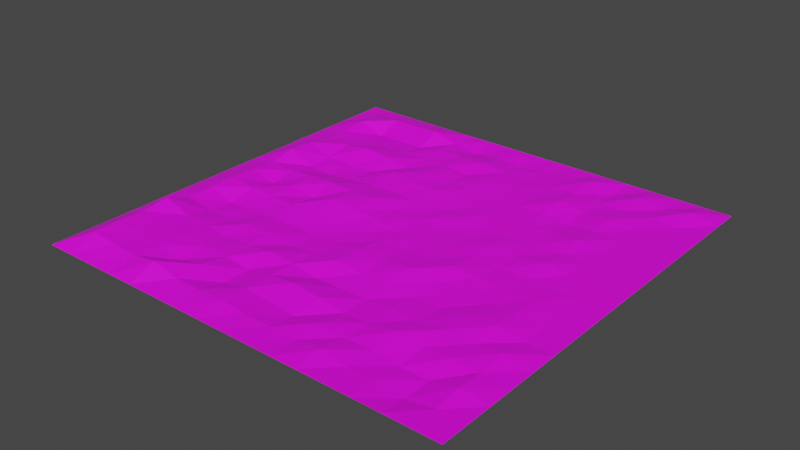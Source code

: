 # Source: GraveyardGround.blend  (saved by Blender 2.91.10; exported with 4.5.12 LTS)
import bpy
from mathutils import Matrix  # noqa: F401  (used for matrix-valued properties, if any)

bpy.ops.wm.read_factory_settings(use_empty=True)
scene = bpy.context.scene
scene.name = 'Scene'

# ---- collections
col_collection = bpy.data.collections.new('Collection'); scene.collection.children.link(col_collection)

# ---- images (referenced by path relative to the original .blend; pixels are not part of the script)
import os
ASSET_DIR = os.environ.get("B2B_ASSET_DIR", "")  # directory of the original .blend (textures are referenced by path, not embedded)
HERE = os.path.dirname(os.path.abspath(__file__))  # packed textures are extracted next to this script under _unpacked/

def load_image(name, relpath, width, height, colorspace="sRGB"):
    """Load a texture the original file referenced (path relative to the .blend, or extracted next to this script)."""
    p = next((c for c in (os.path.join(HERE, relpath), os.path.join(ASSET_DIR, relpath)) if relpath and os.path.exists(c)), "")
    if p:
        img = bpy.data.images.load(p, check_existing=True)
        img.name = name
    else:  # same state as the original file: an image datablock whose file is absent (Cycles renders it pink)
        img = bpy.data.images.new(name, width, height)
        img.source = "FILE"
        img.filepath = "//" + (relpath or name)
    img.colorspace_settings.name = colorspace
    return img
img_graveyardtexture = load_image('GraveyardTexture', 'GraveyardTexture.png', 1024, 1024, 'sRGB')

# ---- materials (node trees are filled in below, after node groups)
mat_material_001 = bpy.data.materials.new('Material.001')
mat_material_001.use_transparent_shadow = False

# ---- material node trees
mat_material_001.use_nodes = True; mat_material_001.node_tree.nodes.clear()
_N = mat_material_001.node_tree.nodes; _L = mat_material_001.node_tree.links
n0 = _N.new('ShaderNodeBsdfPrincipled'); n0.name = 'Principled BSDF'; n0.location = (10, 300)
n0.distribution = 'GGX'
n0.subsurface_method = 'BURLEY'
n0.inputs[3].default_value = 1.45
n0.inputs[27].default_value = (0.0, 0.0, 0.0, 1.0)
n0.inputs[28].default_value = 1.0
n1 = _N.new('ShaderNodeOutputMaterial'); n1.name = 'Material Output'; n1.location = (300, 300)
n2 = _N.new('ShaderNodeTexImage'); n2.name = 'Image Texture'; n2.location = (-417, 343)
n2.image = img_graveyardtexture
_L.new(n0.outputs[0], n1.inputs[0])
_L.new(n2.outputs[0], n0.inputs[0])
n1.is_active_output = True

# ---- world
world_world = bpy.data.worlds.new('World'); scene.world = world_world
world_world.use_nodes = True; world_world.node_tree.nodes.clear()
_N = world_world.node_tree.nodes; _L = world_world.node_tree.links
n0 = _N.new('ShaderNodeOutputWorld'); n0.name = 'World Output'; n0.location = (300, 300)
n1 = _N.new('ShaderNodeBackground'); n1.name = 'Background'; n1.location = (10, 300)
n1.inputs[0].default_value = (0.05088, 0.05088, 0.05088, 1.0)
_L.new(n1.outputs[0], n0.inputs[0])
n0.is_active_output = True
world_world.color = (0.05088, 0.05088, 0.05088)
world_world.use_sun_shadow = False
world_world.sun_shadow_jitter_overblur = 0.0

# ---- meshes
me_plane = bpy.data.meshes.new('Plane')
me_plane.from_pydata([(-1.0, -1.0, 0.0), (1.0, -1.0, 0.0), (-1.0, 1.0, 0.0), (1.0, 1.0, 0.0), (-1.0, 0.0, 0.0), (0.0, -1.0, 0.0), (1.0, 0.0, 0.0), (0.0, 1.0, 0.0), (0.0, 0.0, -0.001979), (-1.0, -0.5, 0.0), (0.5, -1.0, 0.0), (1.0, 0.5, 0.0), (-0.5, 1.0, 0.0), (-1.0, 0.5, 0.0), (-0.5, -1.0, 0.0), (1.0, -0.5, 0.0), (0.5, 1.0, 0.0), (0.0, 0.5, 0.004318), (0.0, -0.5, -0.01016), (-0.5, 0.0, -0.006153), (0.5, 0.0, 0.0), (0.5, -0.5, 0.0), (-0.5, -0.5, 0.0), (-0.5, 0.5, 0.02105), (0.5, 0.5, -0.01032), (-1.0, -0.75, 0.0), (0.75, -1.0, 0.0), (1.0, 0.75, 0.0), (-0.75, 1.0, 0.0), (-1.0, 0.25, 0.0), (-0.25, -1.0, 0.0), (1.0, -0.25, 0.0), (0.25, 1.0, 0.0), (0.0, 0.75, 0.0), (0.0, -0.25, 0.0138), (-0.75, 0.0, -0.008469), (0.25, 0.0, 0.004038), (-1.0, -0.25, 0.0), (0.25, -1.0, 0.0), (1.0, 0.25, 0.0), (-0.25, 1.0, 0.0), (-1.0, 0.75, 0.0), (-0.75, -1.0, 0.0), (1.0, -0.75, 0.0), (0.75, 1.0, 0.0), (0.0, 0.25, -0.004883), (0.0, -0.75, 0.0), (-0.25, 0.0, 0.02003), (0.75, 0.0, 0.0), (0.5, -0.25, 0.0), (0.5, -0.75, 0.0), (0.25, -0.5, -0.009886), (0.75, -0.5, 0.006612), (-0.5, -0.25, 0.0), (-0.5, -0.75, 0.0), (-0.75, -0.5, 0.0223), (-0.25, -0.5, 0.021), (-0.5, 0.75, -0.01236), (-0.5, 0.25, -0.009613), (-0.75, 0.5, 0.01734), (-0.25, 0.5, 0.02111), (0.5, 0.75, 0.0), (0.5, 0.25, 0.0), (0.25, 0.5, 0.0), (0.75, 0.5, 0.0), (0.75, 0.25, 0.0), (0.25, 0.25, 0.0), (0.25, 0.75, 0.0), (-0.25, 0.25, 0.005808), (-0.75, 0.25, -0.01065), (-0.75, 0.75, -0.0163), (-0.25, -0.75, -0.009725), (-0.75, -0.75, 0.0367), (-0.75, -0.25, -0.01567), (0.75, -0.75, -0.01327), (0.25, -0.75, 0.01065), (0.25, -0.25, 0.01484), (0.75, -0.25, 0.01255), (-0.25, -0.25, -0.008597), (-0.25, 0.75, 0.007237), (0.75, 0.75, 0.0094), (-1.0, -0.875, 0.0), (0.875, -1.0, 0.0), (1.0, 0.875, 0.0), (-0.875, 1.0, 0.0), (-1.0, 0.125, 0.0), (-0.125, -1.0, 0.0), (1.0, -0.125, 0.0), (0.125, 1.0, 0.0), (0.0, 0.875, -0.01492), (0.0, -0.125, 0.002135), (-0.875, 0.0, 0.02564), (0.125, 0.0, -0.0008822), (-1.0, -0.375, 0.0), (0.375, -1.0, 0.0), (1.0, 0.375, 0.0), (-0.375, 1.0, 0.0), (-1.0, 0.625, 0.0), (-0.625, -1.0, 0.0), (1.0, -0.625, 0.0), (0.625, 1.0, 0.0), (0.0, 0.375, -1.83e-05), (0.0, -0.625, 0.02604), (-0.375, 0.0, 0.02858), (0.625, 0.0, 0.0), (0.5, -0.125, 0.006692), (0.5, -0.625, 0.01614), (0.125, -0.5, -0.009031), (0.625, -0.5, 0.01215), (-0.5, -0.125, 0.01137), (-0.5, -0.625, 0.01056), (-0.875, -0.5, 0.0673), (-0.375, -0.5, 0.006066), (-0.5, 0.875, 0.03248), (-0.5, 0.375, -0.009283), (-0.875, 0.5, 0.01914), (-0.375, 0.5, 0.0008031), (0.5, 0.875, -0.008432), (0.5, 0.375, 0.0), (0.125, 0.5, 0.0), (0.625, 0.5, 0.0), (-1.0, -0.625, 0.0), (0.625, -1.0, 0.0), (1.0, 0.625, 0.0), (-0.625, 1.0, 0.0), (-1.0, 0.375, 0.0), (-0.375, -1.0, 0.0), (1.0, -0.375, 0.0), (0.375, 1.0, 0.0), (0.0, 0.625, 0.005834), (0.0, -0.375, 0.01705), (-0.625, 0.0, 0.0183), (0.375, 0.0, 0.00524), (-1.0, -0.125, 0.0), (0.125, -1.0, 0.0), (1.0, 0.125, 0.0), (-0.125, 1.0, 0.0), (-1.0, 0.875, 0.0), (-0.875, -1.0, 0.0), (1.0, -0.875, 0.0), (0.875, 1.0, 0.0), (0.0, 0.125, 0.001182), (0.0, -0.875, 0.01085), (-0.125, 0.0, 0.00833), (0.875, 0.0, 0.0), (0.5, -0.375, -0.006574), (0.5, -0.875, -0.001012), (0.375, -0.5, 0.0), (0.875, -0.5, 0.01931), (-0.5, -0.375, 0.01301), (-0.5, -0.875, 0.04897), (-0.625, -0.5, 0.01048), (-0.125, -0.5, 0.01022), (-0.5, 0.625, 0.0), (-0.5, 0.125, 0.0217), (-0.625, 0.5, 0.03218), (-0.125, 0.5, 0.002415), (0.5, 0.625, 0.0), (0.5, 0.125, 0.0), (0.375, 0.5, 0.0), (0.875, 0.5, 0.0), (0.75, 0.375, 0.0), (0.75, 0.125, 0.0), (0.625, 0.25, 0.0), (0.875, 0.25, 0.0), (0.25, 0.375, 0.0), (0.25, 0.125, 0.0), (0.125, 0.25, 0.008582), (0.375, 0.25, 0.0), (0.25, 0.875, 0.0), (0.25, 0.625, 0.0), (0.125, 0.75, -0.007569), (0.375, 0.75, 0.006587), (-0.25, 0.375, 0.02022), (-0.25, 0.125, 0.02542), (-0.375, 0.25, 0.007722), (-0.125, 0.25, 0.004959), (-0.75, 0.375, -0.00414), (-0.75, 0.125, 0.01116), (-0.875, 0.25, 0.04325), (-0.625, 0.25, -0.01985), (-0.75, 0.875, 0.02758), (-0.75, 0.625, 0.0), (-0.875, 0.75, 0.03064), (-0.625, 0.75, -0.01216), (-0.25, -0.625, -0.008511), (-0.25, -0.875, 0.01728), (-0.375, -0.75, 0.02613), (-0.125, -0.75, 0.01422), (-0.75, -0.625, 0.02924), (-0.75, -0.875, 0.0373), (-0.875, -0.75, 0.0548), (-0.625, -0.75, 0.02467), (-0.75, -0.125, 0.0156), (-0.75, -0.375, -0.006939), (-0.8857, -0.2498, 0.02255), (-0.625, -0.25, -0.008979), (0.75, -0.625, 0.01234), (0.75, -0.875, -0.0173), (0.625, -0.75, -0.0123), (0.875, -0.75, 0.01652), (0.25, -0.625, -0.008604), (0.25, -0.875, 0.0), (0.125, -0.75, -0.01119), (0.375, -0.75, 0.0), (0.25, -0.125, 0.005092), (0.25, -0.375, 0.0), (0.125, -0.25, 0.004727), (0.375, -0.25, 0.0), (0.75, -0.125, 0.008144), (0.75, -0.375, 0.02036), (0.625, -0.25, 0.0), (0.875, -0.25, 0.0), (-0.25, -0.125, 0.0), (-0.25, -0.375, -0.005104), (-0.375, -0.25, -0.005582), (-0.125, -0.25, -0.002347), (-0.25, 0.875, -0.01986), (-0.25, 0.625, 0.008836), (-0.375, 0.75, 0.01428), (-0.125, 0.75, 0.01381), (0.75, 0.875, 0.0), (0.75, 0.625, 0.0), (0.625, 0.75, 0.0), (0.875, 0.75, 0.0), (0.875, 0.625, 0.0), (0.625, 0.625, 0.011), (0.625, 0.875, 0.01761), (-0.125, 0.625, -0.005036), (-0.375, 0.625, 0.006073), (-0.375, 0.875, -0.001031), (-0.125, -0.375, 0.0), (-0.375, -0.375, 0.009614), (-0.375, -0.125, 0.007569), (0.875, -0.375, 0.0), (0.625, -0.375, 0.01245), (0.625, -0.125, 0.003782), (0.375, -0.375, -0.009146), (0.125, -0.375, 0.0), (0.125, -0.125, -0.003418), (0.375, -0.875, 0.01682), (0.125, -0.875, 0.005133), (0.125, -0.625, 0.01293), (0.875, -0.875, 0.0), (0.625, -0.875, -0.002109), (0.625, -0.625, 0.0), (-0.625, -0.375, -0.006482), (-0.8833, -0.3748, 0.01756), (-0.875, -0.125, 0.03117), (-0.625, -0.875, 0.03089), (-0.875, -0.875, 0.05182), (-0.875, -0.625, 0.04869), (-0.125, -0.875, 0.02079), (-0.375, -0.875, 0.01864), (-0.375, -0.625, 0.007843), (-0.625, 0.625, 0.0), (-0.875, 0.625, 0.01315), (-0.875, 0.875, 0.01352), (-0.625, 0.125, 0.02082), (-0.875, 0.125, 0.01869), (-0.8779, 0.3737, 0.03676), (-0.125, 0.125, 0.002442), (-0.375, 0.125, 0.02289), (-0.375, 0.375, 0.02152), (0.375, 0.625, 0.01771), (0.125, 0.625, 0.0), (0.125, 0.875, -0.008083), (0.375, 0.125, 0.008489), (0.125, 0.125, -0.001425), (0.125, 0.375, 0.0), (0.875, 0.125, 0.0), (0.625, 0.125, 0.01363), (0.625, 0.375, 0.01251), (0.875, 0.375, 0.0), (0.375, 0.375, 0.0), (0.375, 0.875, 0.02026), (-0.125, 0.375, 0.01235), (-0.625, 0.375, -0.008492), (-0.625, 0.875, 0.02687), (-0.125, -0.625, 0.01466), (-0.625, -0.625, 0.02242), (-0.625, -0.125, 0.01107), (0.875, -0.625, 0.009696), (0.375, -0.625, 0.0), (0.375, -0.125, 0.01804), (0.875, -0.125, 0.0), (-0.125, -0.125, -0.001927), (-0.125, 0.875, -0.007821), (0.875, 0.875, 0.02448)], [], [(288, 83, 3, 140), (287, 89, 7, 136), (286, 90, 8, 143), (285, 87, 6, 144), (284, 105, 20, 132), (283, 106, 21, 147), (282, 99, 15, 148), (281, 109, 19, 131), (280, 110, 22, 151), (279, 102, 18, 152), (278, 113, 12, 124), (277, 114, 23, 155), (276, 101, 17, 156), (275, 117, 16, 128), (274, 118, 24, 159), (273, 95, 11, 160), (272, 161, 64, 120), (271, 162, 65, 163), (270, 135, 39, 164), (269, 165, 63, 119), (268, 166, 66, 167), (267, 158, 62, 168), (266, 169, 32, 88), (265, 170, 67, 171), (264, 157, 61, 172), (263, 173, 60, 116), (262, 174, 68, 175), (261, 141, 45, 176), (260, 177, 59, 115), (259, 178, 69, 179), (258, 154, 58, 180), (257, 181, 28, 84), (256, 182, 70, 183), (255, 153, 57, 184), (254, 185, 56, 112), (253, 186, 71, 187), (252, 142, 46, 188), (251, 189, 55, 111), (250, 190, 72, 191), (249, 150, 54, 192), (248, 193, 35, 91), (247, 194, 73, 195), (246, 149, 53, 196), (245, 197, 52, 108), (244, 198, 74, 199), (243, 139, 43, 200), (242, 201, 51, 107), (241, 202, 75, 203), (240, 146, 50, 204), (239, 205, 36, 92), (238, 206, 76, 207), (237, 145, 49, 208), (236, 209, 48, 104), (235, 210, 77, 211), (234, 127, 31, 212), (233, 213, 47, 103), (232, 214, 78, 215), (231, 130, 34, 216), (230, 217, 40, 96), (229, 218, 79, 219), (228, 129, 33, 220), (227, 221, 44, 100), (226, 222, 80, 223), (225, 123, 27, 224), (222, 225, 224, 80), (64, 160, 225, 222), (160, 11, 123, 225), (157, 226, 223, 61), (24, 120, 226, 157), (120, 64, 222, 226), (117, 227, 100, 16), (61, 223, 227, 117), (223, 80, 221, 227), (218, 228, 220, 79), (60, 156, 228, 218), (156, 17, 129, 228), (153, 229, 219, 57), (23, 116, 229, 153), (116, 60, 218, 229), (113, 230, 96, 12), (57, 219, 230, 113), (219, 79, 217, 230), (214, 231, 216, 78), (56, 152, 231, 214), (152, 18, 130, 231), (149, 232, 215, 53), (22, 112, 232, 149), (112, 56, 214, 232), (109, 233, 103, 19), (53, 215, 233, 109), (215, 78, 213, 233), (210, 234, 212, 77), (52, 148, 234, 210), (148, 15, 127, 234), (145, 235, 211, 49), (21, 108, 235, 145), (108, 52, 210, 235), (105, 236, 104, 20), (49, 211, 236, 105), (211, 77, 209, 236), (206, 237, 208, 76), (51, 147, 237, 206), (147, 21, 145, 237), (130, 238, 207, 34), (18, 107, 238, 130), (107, 51, 206, 238), (90, 239, 92, 8), (34, 207, 239, 90), (207, 76, 205, 239), (202, 240, 204, 75), (38, 94, 240, 202), (94, 10, 146, 240), (142, 241, 203, 46), (5, 134, 241, 142), (134, 38, 202, 241), (102, 242, 107, 18), (46, 203, 242, 102), (203, 75, 201, 242), (198, 243, 200, 74), (26, 82, 243, 198), (82, 1, 139, 243), (146, 244, 199, 50), (10, 122, 244, 146), (122, 26, 198, 244), (106, 245, 108, 21), (50, 199, 245, 106), (199, 74, 197, 245), (194, 246, 196, 73), (55, 151, 246, 194), (151, 22, 149, 246), (93, 247, 195, 37), (9, 111, 247, 93), (111, 55, 194, 247), (133, 248, 91, 4), (37, 195, 248, 133), (195, 73, 193, 248), (190, 249, 192, 72), (42, 98, 249, 190), (98, 14, 150, 249), (81, 250, 191, 25), (0, 138, 250, 81), (138, 42, 190, 250), (121, 251, 111, 9), (25, 191, 251, 121), (191, 72, 189, 251), (186, 252, 188, 71), (30, 86, 252, 186), (86, 5, 142, 252), (150, 253, 187, 54), (14, 126, 253, 150), (126, 30, 186, 253), (110, 254, 112, 22), (54, 187, 254, 110), (187, 71, 185, 254), (182, 255, 184, 70), (59, 155, 255, 182), (155, 23, 153, 255), (97, 256, 183, 41), (13, 115, 256, 97), (115, 59, 182, 256), (137, 257, 84, 2), (41, 183, 257, 137), (183, 70, 181, 257), (178, 258, 180, 69), (35, 131, 258, 178), (131, 19, 154, 258), (85, 259, 179, 29), (4, 91, 259, 85), (91, 35, 178, 259), (125, 260, 115, 13), (29, 179, 260, 125), (179, 69, 177, 260), (174, 261, 176, 68), (47, 143, 261, 174), (143, 8, 141, 261), (154, 262, 175, 58), (19, 103, 262, 154), (103, 47, 174, 262), (114, 263, 116, 23), (58, 175, 263, 114), (175, 68, 173, 263), (170, 264, 172, 67), (63, 159, 264, 170), (159, 24, 157, 264), (129, 265, 171, 33), (17, 119, 265, 129), (119, 63, 170, 265), (89, 266, 88, 7), (33, 171, 266, 89), (171, 67, 169, 266), (166, 267, 168, 66), (36, 132, 267, 166), (132, 20, 158, 267), (141, 268, 167, 45), (8, 92, 268, 141), (92, 36, 166, 268), (101, 269, 119, 17), (45, 167, 269, 101), (167, 66, 165, 269), (162, 270, 164, 65), (48, 144, 270, 162), (144, 6, 135, 270), (158, 271, 163, 62), (20, 104, 271, 158), (104, 48, 162, 271), (118, 272, 120, 24), (62, 163, 272, 118), (163, 65, 161, 272), (161, 273, 160, 64), (65, 164, 273, 161), (164, 39, 95, 273), (165, 274, 159, 63), (66, 168, 274, 165), (168, 62, 118, 274), (169, 275, 128, 32), (67, 172, 275, 169), (172, 61, 117, 275), (173, 276, 156, 60), (68, 176, 276, 173), (176, 45, 101, 276), (177, 277, 155, 59), (69, 180, 277, 177), (180, 58, 114, 277), (181, 278, 124, 28), (70, 184, 278, 181), (184, 57, 113, 278), (185, 279, 152, 56), (71, 188, 279, 185), (188, 46, 102, 279), (189, 280, 151, 55), (72, 192, 280, 189), (192, 54, 110, 280), (193, 281, 131, 35), (73, 196, 281, 193), (196, 53, 109, 281), (197, 282, 148, 52), (74, 200, 282, 197), (200, 43, 99, 282), (201, 283, 147, 51), (75, 204, 283, 201), (204, 50, 106, 283), (205, 284, 132, 36), (76, 208, 284, 205), (208, 49, 105, 284), (209, 285, 144, 48), (77, 212, 285, 209), (212, 31, 87, 285), (213, 286, 143, 47), (78, 216, 286, 213), (216, 34, 90, 286), (217, 287, 136, 40), (79, 220, 287, 217), (220, 33, 89, 287), (221, 288, 140, 44), (80, 224, 288, 221), (224, 27, 83, 288)])
_uv = me_plane.uv_layers.new(name='UVMap')
_uv.uv.foreach_set('vector', [0.9375, 0.9375, 1.0, 0.9375, 1.0, 1.0, 0.9375, 1.0, 0.4375, 0.9375, 0.5, 0.9375, 0.5, 1.0, 0.4375, 1.0, 0.4375, 0.4375, 0.5, 0.4375, 0.5, 0.5, 0.4375, 0.5, 0.9375, 0.4375, 1.0, 0.4375, 1.0, 0.5, 0.9375, 0.5, 0.6875, 0.4375, 0.75, 0.4375, 0.75, 0.5, 0.6875, 0.5, 0.6875, 0.1875, 0.75, 0.1875, 0.75, 0.25, 0.6875, 0.25, 0.9375, 0.1875, 1.0, 0.1875, 1.0, 0.25, 0.9375, 0.25, 0.1875, 0.4375, 0.25, 0.4375, 0.25, 0.5, 0.1875, 0.5, 0.1875, 0.1875, 0.25, 0.1875, 0.25, 0.25, 0.1875, 0.25, 0.4375, 0.1875, 0.5, 0.1875, 0.5, 0.25, 0.4375, 0.25, 0.1875, 0.9375, 0.25, 0.9375, 0.25, 1.0, 0.1875, 1.0, 0.1875, 0.6875, 0.25, 0.6875, 0.25, 0.75, 0.1875, 0.75, 0.4375, 0.6875, 0.5, 0.6875, 0.5, 0.75, 0.4375, 0.75, 0.6875, 0.9375, 0.75, 0.9375, 0.75, 1.0, 0.6875, 1.0, 0.6875, 0.6875, 0.75, 0.6875, 0.75, 0.75, 0.6875, 0.75, 0.9375, 0.6875, 1.0, 0.6875, 1.0, 0.75, 0.9375, 0.75, 0.8125, 0.6875, 0.875, 0.6875, 0.875, 0.75, 0.8125, 0.75, 0.8125, 0.5625, 0.875, 0.5625, 0.875, 0.625, 0.8125, 0.625, 0.9375, 0.5625, 1.0, 0.5625, 1.0, 0.625, 0.9375, 0.625, 0.5625, 0.6875, 0.625, 0.6875, 0.625, 0.75, 0.5625, 0.75, 0.5625, 0.5625, 0.625, 0.5625, 0.625, 0.625, 0.5625, 0.625, 0.6875, 0.5625, 0.75, 0.5625, 0.75, 0.625, 0.6875, 0.625, 0.5625, 0.9375, 0.625, 0.9375, 0.625, 1.0, 0.5625, 1.0, 0.5625, 0.8125, 0.625, 0.8125, 0.625, 0.875, 0.5625, 0.875, 0.6875, 0.8125, 0.75, 0.8125, 0.75, 0.875, 0.6875, 0.875, 0.3125, 0.6875, 0.375, 0.6875, 0.375, 0.75, 0.3125, 0.75, 0.3125, 0.5625, 0.375, 0.5625, 0.375, 0.625, 0.3125, 0.625, 0.4375, 0.5625, 0.5, 0.5625, 0.5, 0.625, 0.4375, 0.625, 0.0625, 0.6875, 0.125, 0.6875, 0.125, 0.75, 0.0625, 0.75, 0.0625, 0.5625, 0.125, 0.5625, 0.125, 0.625, 0.0625, 0.625, 0.1875, 0.5625, 0.25, 0.5625, 0.25, 0.625, 0.1875, 0.625, 0.0625, 0.9375, 0.125, 0.9375, 0.125, 1.0, 0.0625, 1.0, 0.0625, 0.8125, 0.125, 0.8125, 0.125, 0.875, 0.0625, 0.875, 0.1875, 0.8125, 0.25, 0.8125, 0.25, 0.875, 0.1875, 0.875, 0.3125, 0.1875, 0.375, 0.1875, 0.375, 0.25, 0.3125, 0.25, 0.3125, 0.0625, 0.375, 0.0625, 0.375, 0.125, 0.3125, 0.125, 0.4375, 0.0625, 0.5, 0.0625, 0.5, 0.125, 0.4375, 0.125, 0.0625, 0.1875, 0.125, 0.1875, 0.125, 0.25, 0.0625, 0.25, 0.0625, 0.0625, 0.125, 0.0625, 0.125, 0.125, 0.0625, 0.125, 0.1875, 0.0625, 0.25, 0.0625, 0.25, 0.125, 0.1875, 0.125, 0.0625, 0.4375, 0.125, 0.4375, 0.125, 0.5, 0.0625, 0.5, 0.0625, 0.3125, 0.125, 0.3125, 0.125, 0.375, 0.0625, 0.375, 0.1875, 0.3125, 0.25, 0.3125, 0.25, 0.375, 0.1875, 0.375, 0.8125, 0.1875, 0.875, 0.1875, 0.875, 0.25, 0.8125, 0.25, 0.8125, 0.0625, 0.875, 0.0625, 0.875, 0.125, 0.8125, 0.125, 0.9375, 0.0625, 1.0, 0.0625, 1.0, 0.125, 0.9375, 0.125, 0.5625, 0.1875, 0.625, 0.1875, 0.625, 0.25, 0.5625, 0.25, 0.5625, 0.0625, 0.625, 0.0625, 0.625, 0.125, 0.5625, 0.125, 0.6875, 0.0625, 0.75, 0.0625, 0.75, 0.125, 0.6875, 0.125, 0.5625, 0.4375, 0.625, 0.4375, 0.625, 0.5, 0.5625, 0.5, 0.5625, 0.3125, 0.625, 0.3125, 0.625, 0.375, 0.5625, 0.375, 0.6875, 0.3125, 0.75, 0.3125, 0.75, 0.375, 0.6875, 0.375, 0.8125, 0.4375, 0.875, 0.4375, 0.875, 0.5, 0.8125, 0.5, 0.8125, 0.3125, 0.875, 0.3125, 0.875, 0.375, 0.8125, 0.375, 0.9375, 0.3125, 1.0, 0.3125, 1.0, 0.375, 0.9375, 0.375, 0.3125, 0.4375, 0.375, 0.4375, 0.375, 0.5, 0.3125, 0.5, 0.3125, 0.3125, 0.375, 0.3125, 0.375, 0.375, 0.3125, 0.375, 0.4375, 0.3125, 0.5, 0.3125, 0.5, 0.375, 0.4375, 0.375, 0.3125, 0.9375, 0.375, 0.9375, 0.375, 1.0, 0.3125, 1.0, 0.3125, 0.8125, 0.375, 0.8125, 0.375, 0.875, 0.3125, 0.875, 0.4375, 0.8125, 0.5, 0.8125, 0.5, 0.875, 0.4375, 0.875, 0.8125, 0.9375, 0.875, 0.9375, 0.875, 1.0, 0.8125, 1.0, 0.8125, 0.8125, 0.875, 0.8125, 0.875, 0.875, 0.8125, 0.875, 0.9375, 0.8125, 1.0, 0.8125, 1.0, 0.875, 0.9375, 0.875, 0.875, 0.8125, 0.9375, 0.8125, 0.9375, 0.875, 0.875, 0.875, 0.875, 0.75, 0.9375, 0.75, 0.9375, 0.8125, 0.875, 0.8125, 0.9375, 0.75, 1.0, 0.75, 1.0, 0.8125, 0.9375, 0.8125, 0.75, 0.8125, 0.8125, 0.8125, 0.8125, 0.875, 0.75, 0.875, 0.75, 0.75, 0.8125, 0.75, 0.8125, 0.8125, 0.75, 0.8125, 0.8125, 0.75, 0.875, 0.75, 0.875, 0.8125, 0.8125, 0.8125, 0.75, 0.9375, 0.8125, 0.9375, 0.8125, 1.0, 0.75, 1.0, 0.75, 0.875, 0.8125, 0.875, 0.8125, 0.9375, 0.75, 0.9375, 0.8125, 0.875, 0.875, 0.875, 0.875, 0.9375, 0.8125, 0.9375, 0.375, 0.8125, 0.4375, 0.8125, 0.4375, 0.875, 0.375, 0.875, 0.375, 0.75, 0.4375, 0.75, 0.4375, 0.8125, 0.375, 0.8125, 0.4375, 0.75, 0.5, 0.75, 0.5, 0.8125, 0.4375, 0.8125, 0.25, 0.8125, 0.3125, 0.8125, 0.3125, 0.875, 0.25, 0.875, 0.25, 0.75, 0.3125, 0.75, 0.3125, 0.8125, 0.25, 0.8125, 0.3125, 0.75, 0.375, 0.75, 0.375, 0.8125, 0.3125, 0.8125, 0.25, 0.9375, 0.3125, 0.9375, 0.3125, 1.0, 0.25, 1.0, 0.25, 0.875, 0.3125, 0.875, 0.3125, 0.9375, 0.25, 0.9375, 0.3125, 0.875, 0.375, 0.875, 0.375, 0.9375, 0.3125, 0.9375, 0.375, 0.3125, 0.4375, 0.3125, 0.4375, 0.375, 0.375, 0.375, 0.375, 0.25, 0.4375, 0.25, 0.4375, 0.3125, 0.375, 0.3125, 0.4375, 0.25, 0.5, 0.25, 0.5, 0.3125, 0.4375, 0.3125, 0.25, 0.3125, 0.3125, 0.3125, 0.3125, 0.375, 0.25, 0.375, 0.25, 0.25, 0.3125, 0.25, 0.3125, 0.3125, 0.25, 0.3125, 0.3125, 0.25, 0.375, 0.25, 0.375, 0.3125, 0.3125, 0.3125, 0.25, 0.4375, 0.3125, 0.4375, 0.3125, 0.5, 0.25, 0.5, 0.25, 0.375, 0.3125, 0.375, 0.3125, 0.4375, 0.25, 0.4375, 0.3125, 0.375, 0.375, 0.375, 0.375, 0.4375, 0.3125, 0.4375, 0.875, 0.3125, 0.9375, 0.3125, 0.9375, 0.375, 0.875, 0.375, 0.875, 0.25, 0.9375, 0.25, 0.9375, 0.3125, 0.875, 0.3125, 0.9375, 0.25, 1.0, 0.25, 1.0, 0.3125, 0.9375, 0.3125, 0.75, 0.3125, 0.8125, 0.3125, 0.8125, 0.375, 0.75, 0.375, 0.75, 0.25, 0.8125, 0.25, 0.8125, 0.3125, 0.75, 0.3125, 0.8125, 0.25, 0.875, 0.25, 0.875, 0.3125, 0.8125, 0.3125, 0.75, 0.4375, 0.8125, 0.4375, 0.8125, 0.5, 0.75, 0.5, 0.75, 0.375, 0.8125, 0.375, 0.8125, 0.4375, 0.75, 0.4375, 0.8125, 0.375, 0.875, 0.375, 0.875, 0.4375, 0.8125, 0.4375, 0.625, 0.3125, 0.6875, 0.3125, 0.6875, 0.375, 0.625, 0.375, 0.625, 0.25, 0.6875, 0.25, 0.6875, 0.3125, 0.625, 0.3125, 0.6875, 0.25, 0.75, 0.25, 0.75, 0.3125, 0.6875, 0.3125, 0.5, 0.3125, 0.5625, 0.3125, 0.5625, 0.375, 0.5, 0.375, 0.5, 0.25, 0.5625, 0.25, 0.5625, 0.3125, 0.5, 0.3125, 0.5625, 0.25, 0.625, 0.25, 0.625, 0.3125, 0.5625, 0.3125, 0.5, 0.4375, 0.5625, 0.4375, 0.5625, 0.5, 0.5, 0.5, 0.5, 0.375, 0.5625, 0.375, 0.5625, 0.4375, 0.5, 0.4375, 0.5625, 0.375, 0.625, 0.375, 0.625, 0.4375, 0.5625, 0.4375, 0.625, 0.0625, 0.6875, 0.0625, 0.6875, 0.125, 0.625, 0.125, 0.625, 0.0, 0.6875, 0.0, 0.6875, 0.0625, 0.625, 0.0625, 0.6875, 0.0, 0.75, 0.0, 0.75, 0.0625, 0.6875, 0.0625, 0.5, 0.0625, 0.5625, 0.0625, 0.5625, 0.125, 0.5, 0.125, 0.5, 0.0, 0.5625, 0.0, 0.5625, 0.0625, 0.5, 0.0625, 0.5625, 0.0, 0.625, 0.0, 0.625, 0.0625, 0.5625, 0.0625, 0.5, 0.1875, 0.5625, 0.1875, 0.5625, 0.25, 0.5, 0.25, 0.5, 0.125, 0.5625, 0.125, 0.5625, 0.1875, 0.5, 0.1875, 0.5625, 0.125, 0.625, 0.125, 0.625, 0.1875, 0.5625, 0.1875, 0.875, 0.0625, 0.9375, 0.0625, 0.9375, 0.125, 0.875, 0.125, 0.875, 0.0, 0.9375, 0.0, 0.9375, 0.0625, 0.875, 0.0625, 0.9375, 0.0, 1.0, 0.0, 1.0, 0.0625, 0.9375, 0.0625, 0.75, 0.0625, 0.8125, 0.0625, 0.8125, 0.125, 0.75, 0.125, 0.75, 0.0, 0.8125, 0.0, 0.8125, 0.0625, 0.75, 0.0625, 0.8125, 0.0, 0.875, 0.0, 0.875, 0.0625, 0.8125, 0.0625, 0.75, 0.1875, 0.8125, 0.1875, 0.8125, 0.25, 0.75, 0.25, 0.75, 0.125, 0.8125, 0.125, 0.8125, 0.1875, 0.75, 0.1875, 0.8125, 0.125, 0.875, 0.125, 0.875, 0.1875, 0.8125, 0.1875, 0.125, 0.3125, 0.1875, 0.3125, 0.1875, 0.375, 0.125, 0.375, 0.125, 0.25, 0.1875, 0.25, 0.1875, 0.3125, 0.125, 0.3125, 0.1875, 0.25, 0.25, 0.25, 0.25, 0.3125, 0.1875, 0.3125, 0.0, 0.3125, 0.0625, 0.3125, 0.0625, 0.375, 0.0, 0.375, 0.0, 0.25, 0.0625, 0.25, 0.0625, 0.3125, 0.0, 0.3125, 0.0625, 0.25, 0.125, 0.25, 0.125, 0.3125, 0.0625, 0.3125, 0.0, 0.4375, 0.0625, 0.4375, 0.0625, 0.5, 0.0, 0.5, 0.0, 0.375, 0.0625, 0.375, 0.0625, 0.4375, 0.0, 0.4375, 0.0625, 0.375, 0.125, 0.375, 0.125, 0.4375, 0.0625, 0.4375, 0.125, 0.0625, 0.1875, 0.0625, 0.1875, 0.125, 0.125, 0.125, 0.125, 0.0, 0.1875, 0.0, 0.1875, 0.0625, 0.125, 0.0625, 0.1875, 0.0, 0.25, 0.0, 0.25, 0.0625, 0.1875, 0.0625, 0.0, 0.0625, 0.0625, 0.0625, 0.0625, 0.125, 0.0, 0.125, 0.0, 0.0, 0.0625, 0.0, 0.0625, 0.0625, 0.0, 0.0625, 0.0625, 0.0, 0.125, 0.0, 0.125, 0.0625, 0.0625, 0.0625, 0.0, 0.1875, 0.0625, 0.1875, 0.0625, 0.25, 0.0, 0.25, 0.0, 0.125, 0.0625, 0.125, 0.0625, 0.1875, 0.0, 0.1875, 0.0625, 0.125, 0.125, 0.125, 0.125, 0.1875, 0.0625, 0.1875, 0.375, 0.0625, 0.4375, 0.0625, 0.4375, 0.125, 0.375, 0.125, 0.375, 0.0, 0.4375, 0.0, 0.4375, 0.0625, 0.375, 0.0625, 0.4375, 0.0, 0.5, 0.0, 0.5, 0.0625, 0.4375, 0.0625, 0.25, 0.0625, 0.3125, 0.0625, 0.3125, 0.125, 0.25, 0.125, 0.25, 0.0, 0.3125, 0.0, 0.3125, 0.0625, 0.25, 0.0625, 0.3125, 0.0, 0.375, 0.0, 0.375, 0.0625, 0.3125, 0.0625, 0.25, 0.1875, 0.3125, 0.1875, 0.3125, 0.25, 0.25, 0.25, 0.25, 0.125, 0.3125, 0.125, 0.3125, 0.1875, 0.25, 0.1875, 0.3125, 0.125, 0.375, 0.125, 0.375, 0.1875, 0.3125, 0.1875, 0.125, 0.8125, 0.1875, 0.8125, 0.1875, 0.875, 0.125, 0.875, 0.125, 0.75, 0.1875, 0.75, 0.1875, 0.8125, 0.125, 0.8125, 0.1875, 0.75, 0.25, 0.75, 0.25, 0.8125, 0.1875, 0.8125, 0.0, 0.8125, 0.0625, 0.8125, 0.0625, 0.875, 0.0, 0.875, 0.0, 0.75, 0.0625, 0.75, 0.0625, 0.8125, 0.0, 0.8125, 0.0625, 0.75, 0.125, 0.75, 0.125, 0.8125, 0.0625, 0.8125, 0.0, 0.9375, 0.0625, 0.9375, 0.0625, 1.0, 0.0, 1.0, 0.0, 0.875, 0.0625, 0.875, 0.0625, 0.9375, 0.0, 0.9375, 0.0625, 0.875, 0.125, 0.875, 0.125, 0.9375, 0.0625, 0.9375, 0.125, 0.5625, 0.1875, 0.5625, 0.1875, 0.625, 0.125, 0.625, 0.125, 0.5, 0.1875, 0.5, 0.1875, 0.5625, 0.125, 0.5625, 0.1875, 0.5, 0.25, 0.5, 0.25, 0.5625, 0.1875, 0.5625, 0.0, 0.5625, 0.0625, 0.5625, 0.0625, 0.625, 0.0, 0.625, 0.0, 0.5, 0.0625, 0.5, 0.0625, 0.5625, 0.0, 0.5625, 0.0625, 0.5, 0.125, 0.5, 0.125, 0.5625, 0.0625, 0.5625, 0.0, 0.6875, 0.0625, 0.6875, 0.0625, 0.75, 0.0, 0.75, 0.0, 0.625, 0.0625, 0.625, 0.0625, 0.6875, 0.0, 0.6875, 0.0625, 0.625, 0.125, 0.625, 0.125, 0.6875, 0.0625, 0.6875, 0.375, 0.5625, 0.4375, 0.5625, 0.4375, 0.625, 0.375, 0.625, 0.375, 0.5, 0.4375, 0.5, 0.4375, 0.5625, 0.375, 0.5625, 0.4375, 0.5, 0.5, 0.5, 0.5, 0.5625, 0.4375, 0.5625, 0.25, 0.5625, 0.3125, 0.5625, 0.3125, 0.625, 0.25, 0.625, 0.25, 0.5, 0.3125, 0.5, 0.3125, 0.5625, 0.25, 0.5625, 0.3125, 0.5, 0.375, 0.5, 0.375, 0.5625, 0.3125, 0.5625, 0.25, 0.6875, 0.3125, 0.6875, 0.3125, 0.75, 0.25, 0.75, 0.25, 0.625, 0.3125, 0.625, 0.3125, 0.6875, 0.25, 0.6875, 0.3125, 0.625, 0.375, 0.625, 0.375, 0.6875, 0.3125, 0.6875, 0.625, 0.8125, 0.6875, 0.8125, 0.6875, 0.875, 0.625, 0.875, 0.625, 0.75, 0.6875, 0.75, 0.6875, 0.8125, 0.625, 0.8125, 0.6875, 0.75, 0.75, 0.75, 0.75, 0.8125, 0.6875, 0.8125, 0.5, 0.8125, 0.5625, 0.8125, 0.5625, 0.875, 0.5, 0.875, 0.5, 0.75, 0.5625, 0.75, 0.5625, 0.8125, 0.5, 0.8125, 0.5625, 0.75, 0.625, 0.75, 0.625, 0.8125, 0.5625, 0.8125, 0.5, 0.9375, 0.5625, 0.9375, 0.5625, 1.0, 0.5, 1.0, 0.5, 0.875, 0.5625, 0.875, 0.5625, 0.9375, 0.5, 0.9375, 0.5625, 0.875, 0.625, 0.875, 0.625, 0.9375, 0.5625, 0.9375, 0.625, 0.5625, 0.6875, 0.5625, 0.6875, 0.625, 0.625, 0.625, 0.625, 0.5, 0.6875, 0.5, 0.6875, 0.5625, 0.625, 0.5625, 0.6875, 0.5, 0.75, 0.5, 0.75, 0.5625, 0.6875, 0.5625, 0.5, 0.5625, 0.5625, 0.5625, 0.5625, 0.625, 0.5, 0.625, 0.5, 0.5, 0.5625, 0.5, 0.5625, 0.5625, 0.5, 0.5625, 0.5625, 0.5, 0.625, 0.5, 0.625, 0.5625, 0.5625, 0.5625, 0.5, 0.6875, 0.5625, 0.6875, 0.5625, 0.75, 0.5, 0.75, 0.5, 0.625, 0.5625, 0.625, 0.5625, 0.6875, 0.5, 0.6875, 0.5625, 0.625, 0.625, 0.625, 0.625, 0.6875, 0.5625, 0.6875, 0.875, 0.5625, 0.9375, 0.5625, 0.9375, 0.625, 0.875, 0.625, 0.875, 0.5, 0.9375, 0.5, 0.9375, 0.5625, 0.875, 0.5625, 0.9375, 0.5, 1.0, 0.5, 1.0, 0.5625, 0.9375, 0.5625, 0.75, 0.5625, 0.8125, 0.5625, 0.8125, 0.625, 0.75, 0.625, 0.75, 0.5, 0.8125, 0.5, 0.8125, 0.5625, 0.75, 0.5625, 0.8125, 0.5, 0.875, 0.5, 0.875, 0.5625, 0.8125, 0.5625, 0.75, 0.6875, 0.8125, 0.6875, 0.8125, 0.75, 0.75, 0.75, 0.75, 0.625, 0.8125, 0.625, 0.8125, 0.6875, 0.75, 0.6875, 0.8125, 0.625, 0.875, 0.625, 0.875, 0.6875, 0.8125, 0.6875, 0.875, 0.6875, 0.9375, 0.6875, 0.9375, 0.75, 0.875, 0.75, 0.875, 0.625, 0.9375, 0.625, 0.9375, 0.6875, 0.875, 0.6875, 0.9375, 0.625, 1.0, 0.625, 1.0, 0.6875, 0.9375, 0.6875, 0.625, 0.6875, 0.6875, 0.6875, 0.6875, 0.75, 0.625, 0.75, 0.625, 0.625, 0.6875, 0.625, 0.6875, 0.6875, 0.625, 0.6875, 0.6875, 0.625, 0.75, 0.625, 0.75, 0.6875, 0.6875, 0.6875, 0.625, 0.9375, 0.6875, 0.9375, 0.6875, 1.0, 0.625, 1.0, 0.625, 0.875, 0.6875, 0.875, 0.6875, 0.9375, 0.625, 0.9375, 0.6875, 0.875, 0.75, 0.875, 0.75, 0.9375, 0.6875, 0.9375, 0.375, 0.6875, 0.4375, 0.6875, 0.4375, 0.75, 0.375, 0.75, 0.375, 0.625, 0.4375, 0.625, 0.4375, 0.6875, 0.375, 0.6875, 0.4375, 0.625, 0.5, 0.625, 0.5, 0.6875, 0.4375, 0.6875, 0.125, 0.6875, 0.1875, 0.6875, 0.1875, 0.75, 0.125, 0.75, 0.125, 0.625, 0.1875, 0.625, 0.1875, 0.6875, 0.125, 0.6875, 0.1875, 0.625, 0.25, 0.625, 0.25, 0.6875, 0.1875, 0.6875, 0.125, 0.9375, 0.1875, 0.9375, 0.1875, 1.0, 0.125, 1.0, 0.125, 0.875, 0.1875, 0.875, 0.1875, 0.9375, 0.125, 0.9375, 0.1875, 0.875, 0.25, 0.875, 0.25, 0.9375, 0.1875, 0.9375, 0.375, 0.1875, 0.4375, 0.1875, 0.4375, 0.25, 0.375, 0.25, 0.375, 0.125, 0.4375, 0.125, 0.4375, 0.1875, 0.375, 0.1875, 0.4375, 0.125, 0.5, 0.125, 0.5, 0.1875, 0.4375, 0.1875, 0.125, 0.1875, 0.1875, 0.1875, 0.1875, 0.25, 0.125, 0.25, 0.125, 0.125, 0.1875, 0.125, 0.1875, 0.1875, 0.125, 0.1875, 0.1875, 0.125, 0.25, 0.125, 0.25, 0.1875, 0.1875, 0.1875, 0.125, 0.4375, 0.1875, 0.4375, 0.1875, 0.5, 0.125, 0.5, 0.125, 0.375, 0.1875, 0.375, 0.1875, 0.4375, 0.125, 0.4375, 0.1875, 0.375, 0.25, 0.375, 0.25, 0.4375, 0.1875, 0.4375, 0.875, 0.1875, 0.9375, 0.1875, 0.9375, 0.25, 0.875, 0.25, 0.875, 0.125, 0.9375, 0.125, 0.9375, 0.1875, 0.875, 0.1875, 0.9375, 0.125, 1.0, 0.125, 1.0, 0.1875, 0.9375, 0.1875, 0.625, 0.1875, 0.6875, 0.1875, 0.6875, 0.25, 0.625, 0.25, 0.625, 0.125, 0.6875, 0.125, 0.6875, 0.1875, 0.625, 0.1875, 0.6875, 0.125, 0.75, 0.125, 0.75, 0.1875, 0.6875, 0.1875, 0.625, 0.4375, 0.6875, 0.4375, 0.6875, 0.5, 0.625, 0.5, 0.625, 0.375, 0.6875, 0.375, 0.6875, 0.4375, 0.625, 0.4375, 0.6875, 0.375, 0.75, 0.375, 0.75, 0.4375, 0.6875, 0.4375, 0.875, 0.4375, 0.9375, 0.4375, 0.9375, 0.5, 0.875, 0.5, 0.875, 0.375, 0.9375, 0.375, 0.9375, 0.4375, 0.875, 0.4375, 0.9375, 0.375, 1.0, 0.375, 1.0, 0.4375, 0.9375, 0.4375, 0.375, 0.4375, 0.4375, 0.4375, 0.4375, 0.5, 0.375, 0.5, 0.375, 0.375, 0.4375, 0.375, 0.4375, 0.4375, 0.375, 0.4375, 0.4375, 0.375, 0.5, 0.375, 0.5, 0.4375, 0.4375, 0.4375, 0.375, 0.9375, 0.4375, 0.9375, 0.4375, 1.0, 0.375, 1.0, 0.375, 0.875, 0.4375, 0.875, 0.4375, 0.9375, 0.375, 0.9375, 0.4375, 0.875, 0.5, 0.875, 0.5, 0.9375, 0.4375, 0.9375, 0.875, 0.9375, 0.9375, 0.9375, 0.9375, 1.0, 0.875, 1.0, 0.875, 0.875, 0.9375, 0.875, 0.9375, 0.9375, 0.875, 0.9375, 0.9375, 0.875, 1.0, 0.875, 1.0, 0.9375, 0.9375, 0.9375])
me_plane.materials.append(mat_material_001)
me_plane.use_remesh_fix_poles = True
me_plane.use_remesh_preserve_attributes = False
me_plane.use_mirror_vertex_groups = False
me_plane.update()

# ---- objects
ob_plane = bpy.data.objects.new('Plane', me_plane)

# ---- transforms, parenting, visibility, modifiers, constraints
ob_plane.location = (0.0, 0.0, 0.0)
ob_plane.scale = (400.0, 400.0, 400.0)
ob_plane.lineart.crease_threshold = 0.0

# ---- collection membership
col_collection.objects.link(ob_plane)

# ---- scene / render settings (as saved in the file)
scene.frame_start = 1; scene.frame_end = 250; scene.frame_set(1)
scene.render.engine = 'BLENDER_EEVEE_NEXT'
scene.cycles.use_denoising = False
scene.cycles.samples = 128
scene.cycles.sampling_pattern = 'TABULATED_SOBOL'
scene.cycles.use_adaptive_sampling = False
scene.cycles.use_light_tree = False
scene.view_settings.view_transform = 'Filmic'
bpy.context.view_layer.update()

# ---- added for rendering (the .blend has no active camera and no usable light): camera, sun
cam_auto = bpy.data.cameras.new('AutoCamera')
cam_auto.lens = 50.0
cam_auto.sensor_width = 36.0
cam_auto.clip_end = 18379.5
ob_auto_camera = bpy.data.objects.new('AutoCamera', cam_auto)
scene.collection.objects.link(ob_auto_camera)
ob_auto_camera.location = (1047.27, -1256.72, 847.303)
ob_auto_camera.rotation_euler = (1.09748, -7.21219e-08, 0.694738)
scene.camera = ob_auto_camera
light_auto_sun = bpy.data.lights.new('AutoSun', 'SUN')
light_auto_sun.energy = 3.0
light_auto_sun.angle = 0.0523599
ob_auto_sun = bpy.data.objects.new('AutoSun', light_auto_sun)
scene.collection.objects.link(ob_auto_sun)
ob_auto_sun.rotation_euler = (0.872665, 0.174533, 0.523599)
bpy.context.view_layer.update()
